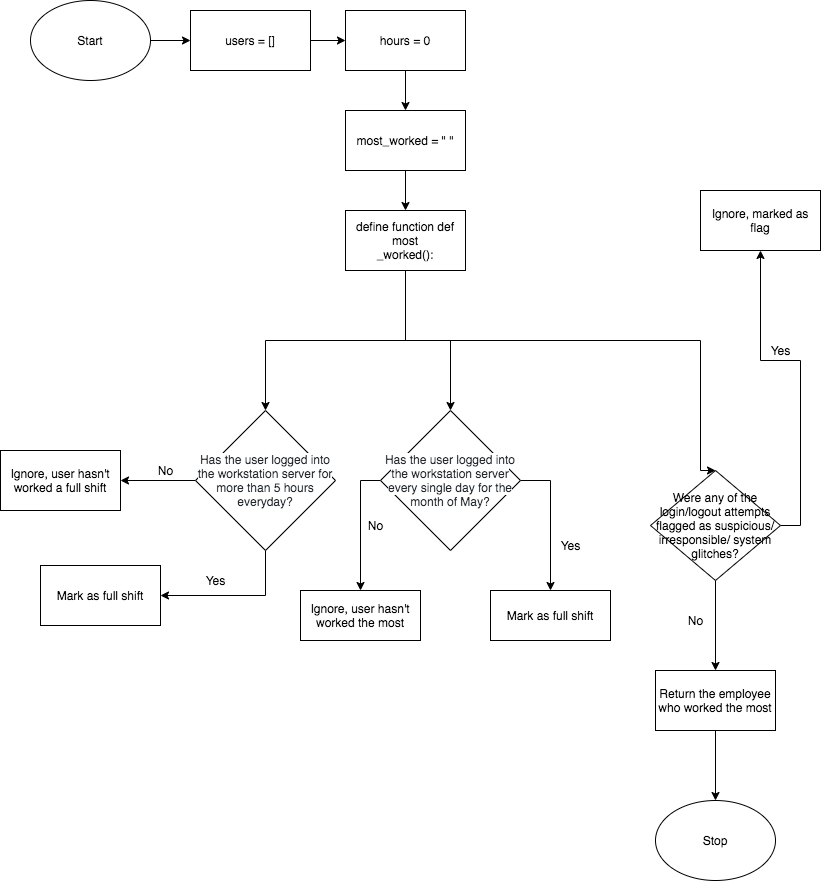

The diagram above was exported from draw.io. Its source (the exported page's mxGraphModel, read from the mxfile embedded in the PNG):
<mxGraphModel dx="1355" dy="955" grid="1" gridSize="10" guides="1" tooltips="1" connect="1" arrows="1" fold="1" page="1" pageScale="1" pageWidth="850" pageHeight="1100" math="0" shadow="0">
  <root>
    <mxCell id="0" />
    <mxCell id="1" parent="0" />
    <mxCell id="hyGl909qeX5ylfdyxJP4-3" value="" style="edgeStyle=orthogonalEdgeStyle;rounded=0;orthogonalLoop=1;jettySize=auto;html=1;" parent="1" source="hyGl909qeX5ylfdyxJP4-1" target="hyGl909qeX5ylfdyxJP4-2" edge="1">
      <mxGeometry relative="1" as="geometry" />
    </mxCell>
    <mxCell id="hyGl909qeX5ylfdyxJP4-1" value="Start" style="ellipse;whiteSpace=wrap;html=1;" parent="1" vertex="1">
      <mxGeometry x="40" y="110" width="120" height="80" as="geometry" />
    </mxCell>
    <mxCell id="hyGl909qeX5ylfdyxJP4-5" value="" style="edgeStyle=orthogonalEdgeStyle;rounded=0;orthogonalLoop=1;jettySize=auto;html=1;" parent="1" source="hyGl909qeX5ylfdyxJP4-2" target="hyGl909qeX5ylfdyxJP4-4" edge="1">
      <mxGeometry relative="1" as="geometry" />
    </mxCell>
    <mxCell id="hyGl909qeX5ylfdyxJP4-2" value="users = []" style="whiteSpace=wrap;html=1;" parent="1" vertex="1">
      <mxGeometry x="200" y="120" width="120" height="60" as="geometry" />
    </mxCell>
    <mxCell id="hyGl909qeX5ylfdyxJP4-15" value="" style="edgeStyle=orthogonalEdgeStyle;rounded=0;orthogonalLoop=1;jettySize=auto;html=1;" parent="1" source="hyGl909qeX5ylfdyxJP4-4" target="hyGl909qeX5ylfdyxJP4-14" edge="1">
      <mxGeometry relative="1" as="geometry" />
    </mxCell>
    <mxCell id="hyGl909qeX5ylfdyxJP4-4" value="hours = 0" style="whiteSpace=wrap;html=1;" parent="1" vertex="1">
      <mxGeometry x="355" y="120" width="120" height="60" as="geometry" />
    </mxCell>
    <mxCell id="hyGl909qeX5ylfdyxJP4-70" value="" style="edgeStyle=orthogonalEdgeStyle;rounded=0;orthogonalLoop=1;jettySize=auto;html=1;exitX=0;exitY=0.5;exitDx=0;exitDy=0;" parent="1" source="hyGl909qeX5ylfdyxJP4-6" target="hyGl909qeX5ylfdyxJP4-10" edge="1">
      <mxGeometry relative="1" as="geometry" />
    </mxCell>
    <mxCell id="sQgrNWNRgEuPBsSI7l79-15" value="" style="edgeStyle=orthogonalEdgeStyle;rounded=0;orthogonalLoop=1;jettySize=auto;html=1;entryX=0.5;entryY=0;entryDx=0;entryDy=0;" edge="1" parent="1" source="hyGl909qeX5ylfdyxJP4-6" target="hyGl909qeX5ylfdyxJP4-75">
      <mxGeometry relative="1" as="geometry">
        <mxPoint x="620" y="590" as="targetPoint" />
        <Array as="points">
          <mxPoint x="560" y="590" />
        </Array>
      </mxGeometry>
    </mxCell>
    <mxCell id="hyGl909qeX5ylfdyxJP4-6" value="&lt;span style=&quot;color: rgb(36 , 41 , 46) ; background-color: rgb(255 , 255 , 255)&quot;&gt;&lt;font style=&quot;font-size: 12px&quot;&gt;Has the user logged into the workstation server every single day for the month of May?&lt;/font&gt;&lt;/span&gt;" style="rhombus;whiteSpace=wrap;html=1;" parent="1" vertex="1">
      <mxGeometry x="390" y="520" width="140" height="140" as="geometry" />
    </mxCell>
    <mxCell id="hyGl909qeX5ylfdyxJP4-10" value="Ignore, user hasn't worked the most" style="whiteSpace=wrap;html=1;" parent="1" vertex="1">
      <mxGeometry x="310" y="700" width="120" height="50" as="geometry" />
    </mxCell>
    <mxCell id="hyGl909qeX5ylfdyxJP4-61" value="" style="edgeStyle=orthogonalEdgeStyle;rounded=0;orthogonalLoop=1;jettySize=auto;html=1;" parent="1" source="hyGl909qeX5ylfdyxJP4-14" target="hyGl909qeX5ylfdyxJP4-60" edge="1">
      <mxGeometry relative="1" as="geometry" />
    </mxCell>
    <mxCell id="hyGl909qeX5ylfdyxJP4-14" value="most_worked = &quot; &quot;" style="whiteSpace=wrap;html=1;" parent="1" vertex="1">
      <mxGeometry x="355" y="220" width="120" height="60" as="geometry" />
    </mxCell>
    <mxCell id="hyGl909qeX5ylfdyxJP4-23" value="" style="edgeStyle=orthogonalEdgeStyle;rounded=0;orthogonalLoop=1;jettySize=auto;html=1;" parent="1" source="hyGl909qeX5ylfdyxJP4-20" target="hyGl909qeX5ylfdyxJP4-22" edge="1">
      <mxGeometry relative="1" as="geometry">
        <Array as="points">
          <mxPoint x="275" y="705" />
        </Array>
      </mxGeometry>
    </mxCell>
    <mxCell id="hyGl909qeX5ylfdyxJP4-26" value="" style="edgeStyle=orthogonalEdgeStyle;rounded=0;orthogonalLoop=1;jettySize=auto;html=1;" parent="1" source="hyGl909qeX5ylfdyxJP4-20" target="hyGl909qeX5ylfdyxJP4-25" edge="1">
      <mxGeometry relative="1" as="geometry" />
    </mxCell>
    <mxCell id="hyGl909qeX5ylfdyxJP4-20" value="&lt;span style=&quot;color: rgb(36 , 41 , 46) ; background-color: rgb(255 , 255 , 255)&quot;&gt;Has the user logged into the workstation server for more than 5 hours everyday?&lt;/span&gt;" style="rhombus;whiteSpace=wrap;html=1;" parent="1" vertex="1">
      <mxGeometry x="205" y="520" width="140" height="140" as="geometry" />
    </mxCell>
    <mxCell id="hyGl909qeX5ylfdyxJP4-22" value="Mark as full shift" style="whiteSpace=wrap;html=1;" parent="1" vertex="1">
      <mxGeometry x="50" y="675" width="120" height="60" as="geometry" />
    </mxCell>
    <mxCell id="hyGl909qeX5ylfdyxJP4-25" value="&lt;span&gt;Ignore, user hasn't worked a full shift&lt;/span&gt;" style="whiteSpace=wrap;html=1;" parent="1" vertex="1">
      <mxGeometry x="10" y="560" width="120" height="60" as="geometry" />
    </mxCell>
    <mxCell id="hyGl909qeX5ylfdyxJP4-27" value="No" style="text;html=1;resizable=0;autosize=1;align=center;verticalAlign=middle;points=[];fillColor=none;strokeColor=none;rounded=0;" parent="1" vertex="1">
      <mxGeometry x="160" y="570" width="30" height="20" as="geometry" />
    </mxCell>
    <mxCell id="hyGl909qeX5ylfdyxJP4-28" value="Yes" style="text;html=1;resizable=0;autosize=1;align=center;verticalAlign=middle;points=[];fillColor=none;strokeColor=none;rounded=0;" parent="1" vertex="1">
      <mxGeometry x="205" y="680" width="40" height="20" as="geometry" />
    </mxCell>
    <mxCell id="hyGl909qeX5ylfdyxJP4-48" value="" style="edgeStyle=orthogonalEdgeStyle;rounded=0;orthogonalLoop=1;jettySize=auto;html=1;exitX=1;exitY=0.5;exitDx=0;exitDy=0;" parent="1" source="hyGl909qeX5ylfdyxJP4-32" target="hyGl909qeX5ylfdyxJP4-47" edge="1">
      <mxGeometry relative="1" as="geometry" />
    </mxCell>
    <mxCell id="sQgrNWNRgEuPBsSI7l79-6" value="" style="edgeStyle=orthogonalEdgeStyle;rounded=0;orthogonalLoop=1;jettySize=auto;html=1;" edge="1" parent="1" source="hyGl909qeX5ylfdyxJP4-32" target="sQgrNWNRgEuPBsSI7l79-5">
      <mxGeometry relative="1" as="geometry" />
    </mxCell>
    <mxCell id="hyGl909qeX5ylfdyxJP4-32" value="Were any of the login/logout attempts flagged as suspicious/ irresponsible/ system glitches?" style="rhombus;whiteSpace=wrap;html=1;" parent="1" vertex="1">
      <mxGeometry x="660" y="580" width="130" height="110" as="geometry" />
    </mxCell>
    <mxCell id="hyGl909qeX5ylfdyxJP4-36" value="No" style="text;html=1;resizable=0;autosize=1;align=center;verticalAlign=middle;points=[];fillColor=none;strokeColor=none;rounded=0;" parent="1" vertex="1">
      <mxGeometry x="690" y="720" width="30" height="20" as="geometry" />
    </mxCell>
    <mxCell id="hyGl909qeX5ylfdyxJP4-47" value="&lt;span&gt;Ignore, marked as flag&lt;/span&gt;" style="whiteSpace=wrap;html=1;" parent="1" vertex="1">
      <mxGeometry x="710" y="300" width="120" height="60" as="geometry" />
    </mxCell>
    <mxCell id="hyGl909qeX5ylfdyxJP4-49" value="Yes" style="text;html=1;resizable=0;autosize=1;align=center;verticalAlign=middle;points=[];fillColor=none;strokeColor=none;rounded=0;" parent="1" vertex="1">
      <mxGeometry x="770" y="450" width="40" height="20" as="geometry" />
    </mxCell>
    <mxCell id="hyGl909qeX5ylfdyxJP4-67" value="" style="edgeStyle=orthogonalEdgeStyle;rounded=0;orthogonalLoop=1;jettySize=auto;html=1;" parent="1" source="hyGl909qeX5ylfdyxJP4-60" target="hyGl909qeX5ylfdyxJP4-6" edge="1">
      <mxGeometry relative="1" as="geometry">
        <Array as="points">
          <mxPoint x="415" y="450" />
          <mxPoint x="460" y="450" />
        </Array>
      </mxGeometry>
    </mxCell>
    <mxCell id="hyGl909qeX5ylfdyxJP4-69" value="" style="edgeStyle=orthogonalEdgeStyle;rounded=0;orthogonalLoop=1;jettySize=auto;html=1;entryX=0.5;entryY=0;entryDx=0;entryDy=0;" parent="1" source="hyGl909qeX5ylfdyxJP4-60" target="hyGl909qeX5ylfdyxJP4-32" edge="1">
      <mxGeometry relative="1" as="geometry">
        <mxPoint x="375" y="500" as="targetPoint" />
        <Array as="points">
          <mxPoint x="415" y="450" />
          <mxPoint x="710" y="450" />
          <mxPoint x="710" y="580" />
        </Array>
      </mxGeometry>
    </mxCell>
    <mxCell id="sQgrNWNRgEuPBsSI7l79-2" value="" style="edgeStyle=orthogonalEdgeStyle;rounded=0;orthogonalLoop=1;jettySize=auto;html=1;entryX=0.5;entryY=0;entryDx=0;entryDy=0;" edge="1" parent="1" source="hyGl909qeX5ylfdyxJP4-60" target="hyGl909qeX5ylfdyxJP4-20">
      <mxGeometry relative="1" as="geometry">
        <mxPoint x="275" y="500" as="targetPoint" />
        <Array as="points">
          <mxPoint x="415" y="450" />
          <mxPoint x="275" y="450" />
        </Array>
      </mxGeometry>
    </mxCell>
    <mxCell id="hyGl909qeX5ylfdyxJP4-60" value="define function def most&lt;br&gt;_worked():" style="whiteSpace=wrap;html=1;" parent="1" vertex="1">
      <mxGeometry x="355" y="320" width="120" height="60" as="geometry" />
    </mxCell>
    <mxCell id="hyGl909qeX5ylfdyxJP4-72" value="No" style="text;html=1;resizable=0;autosize=1;align=center;verticalAlign=middle;points=[];fillColor=none;strokeColor=none;rounded=0;" parent="1" vertex="1">
      <mxGeometry x="370" y="625" width="30" height="20" as="geometry" />
    </mxCell>
    <mxCell id="hyGl909qeX5ylfdyxJP4-75" value="&lt;span&gt;Mark as full shift&lt;/span&gt;" style="whiteSpace=wrap;html=1;" parent="1" vertex="1">
      <mxGeometry x="500" y="700" width="120" height="50" as="geometry" />
    </mxCell>
    <mxCell id="sQgrNWNRgEuPBsSI7l79-8" value="" style="edgeStyle=orthogonalEdgeStyle;rounded=0;orthogonalLoop=1;jettySize=auto;html=1;" edge="1" parent="1" source="sQgrNWNRgEuPBsSI7l79-5" target="sQgrNWNRgEuPBsSI7l79-7">
      <mxGeometry relative="1" as="geometry" />
    </mxCell>
    <mxCell id="sQgrNWNRgEuPBsSI7l79-5" value="Return the employee who worked the most" style="whiteSpace=wrap;html=1;" vertex="1" parent="1">
      <mxGeometry x="665" y="780" width="120" height="60" as="geometry" />
    </mxCell>
    <mxCell id="sQgrNWNRgEuPBsSI7l79-7" value="Stop" style="ellipse;whiteSpace=wrap;html=1;" vertex="1" parent="1">
      <mxGeometry x="665" y="910" width="120" height="80" as="geometry" />
    </mxCell>
    <mxCell id="sQgrNWNRgEuPBsSI7l79-16" value="Yes" style="text;html=1;resizable=0;autosize=1;align=center;verticalAlign=middle;points=[];fillColor=none;strokeColor=none;rounded=0;" vertex="1" parent="1">
      <mxGeometry x="560" y="645" width="40" height="20" as="geometry" />
    </mxCell>
  </root>
</mxGraphModel>